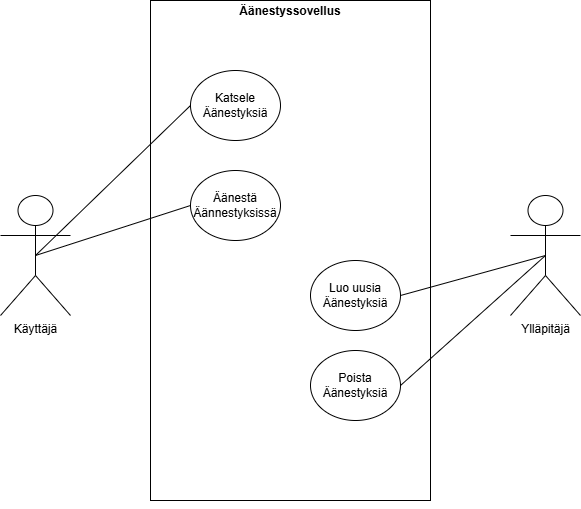

The diagram above was exported from draw.io. Its source (the exported page's mxGraphModel, read from the mxfile embedded in the PNG):
<mxGraphModel dx="1372" dy="834" grid="1" gridSize="10" guides="1" tooltips="1" connect="1" arrows="1" fold="1" page="1" pageScale="1" pageWidth="827" pageHeight="1169" background="#ffffff" math="0" shadow="0">
  <root>
    <mxCell id="0" />
    <mxCell id="1" parent="0" />
    <mxCell id="Rhm0v4Ju0fb8bynPkPtw-1" parent="1" style="verticalAlign=top;align=left;overflow=fill;html=1;whiteSpace=wrap;labelBackgroundColor=none;" value="&lt;p style=&quot;margin:0px;margin-top:4px;text-align:center;&quot;&gt;&lt;b&gt;Äänestyssovellus&lt;/b&gt;&lt;/p&gt;" vertex="1">
      <mxGeometry height="500" width="280" x="320" y="170" as="geometry" />
    </mxCell>
    <mxCell id="Rhm0v4Ju0fb8bynPkPtw-2" parent="1" style="shape=umlActor;verticalLabelPosition=bottom;verticalAlign=top;html=1;labelBackgroundColor=none;" value="Käyttäjä" vertex="1">
      <mxGeometry height="120" width="70" x="170" y="365" as="geometry" />
    </mxCell>
    <mxCell id="Rhm0v4Ju0fb8bynPkPtw-3" parent="1" style="shape=umlActor;verticalLabelPosition=bottom;verticalAlign=top;html=1;labelBackgroundColor=none;" value="Ylläpitäjä" vertex="1">
      <mxGeometry height="120" width="70" x="680" y="365" as="geometry" />
    </mxCell>
    <mxCell id="Rhm0v4Ju0fb8bynPkPtw-6" parent="1" style="ellipse;whiteSpace=wrap;html=1;labelBackgroundColor=none;" value="Katsele&lt;div&gt;Äänestyksiä&lt;/div&gt;" vertex="1">
      <mxGeometry height="70" width="90" x="360" y="240" as="geometry" />
    </mxCell>
    <mxCell id="Rhm0v4Ju0fb8bynPkPtw-7" parent="1" style="ellipse;whiteSpace=wrap;html=1;labelBackgroundColor=none;" value="Äänestä&lt;div&gt;Äännestyksissä&lt;/div&gt;" vertex="1">
      <mxGeometry height="70" width="90" x="360" y="340" as="geometry" />
    </mxCell>
    <mxCell id="Rhm0v4Ju0fb8bynPkPtw-8" edge="1" parent="1" source="Rhm0v4Ju0fb8bynPkPtw-1" style="edgeStyle=orthogonalEdgeStyle;rounded=0;orthogonalLoop=1;jettySize=auto;html=1;exitX=0.5;exitY=1;exitDx=0;exitDy=0;labelBackgroundColor=none;fontColor=default;" target="Rhm0v4Ju0fb8bynPkPtw-1">
      <mxGeometry relative="1" as="geometry" />
    </mxCell>
    <mxCell id="Rhm0v4Ju0fb8bynPkPtw-9" parent="1" style="ellipse;whiteSpace=wrap;html=1;labelBackgroundColor=none;" value="Luo uusia&lt;div&gt;Äänestyksiä&lt;/div&gt;" vertex="1">
      <mxGeometry height="70" width="90" x="480" y="430" as="geometry" />
    </mxCell>
    <mxCell id="Rhm0v4Ju0fb8bynPkPtw-10" parent="1" style="ellipse;whiteSpace=wrap;html=1;labelBackgroundColor=none;" value="Poista&lt;div&gt;Äänestyksiä&lt;/div&gt;" vertex="1">
      <mxGeometry height="70" width="90" x="480" y="520" as="geometry" />
    </mxCell>
    <mxCell id="Rhm0v4Ju0fb8bynPkPtw-19" edge="1" parent="1" source="Rhm0v4Ju0fb8bynPkPtw-2" style="endArrow=none;html=1;rounded=0;entryX=0;entryY=0.5;entryDx=0;entryDy=0;exitX=0.5;exitY=0.5;exitDx=0;exitDy=0;exitPerimeter=0;labelBackgroundColor=none;fontColor=default;" target="Rhm0v4Ju0fb8bynPkPtw-6" value="">
      <mxGeometry height="50" relative="1" width="50" as="geometry">
        <mxPoint x="210" y="580" as="sourcePoint" />
        <mxPoint x="260" y="530" as="targetPoint" />
      </mxGeometry>
    </mxCell>
    <mxCell id="Rhm0v4Ju0fb8bynPkPtw-20" edge="1" parent="1" source="Rhm0v4Ju0fb8bynPkPtw-2" style="endArrow=none;html=1;rounded=0;entryX=0;entryY=0.5;entryDx=0;entryDy=0;exitX=0.5;exitY=0.5;exitDx=0;exitDy=0;exitPerimeter=0;labelBackgroundColor=none;fontColor=default;" target="Rhm0v4Ju0fb8bynPkPtw-7" value="">
      <mxGeometry height="50" relative="1" width="50" as="geometry">
        <mxPoint x="250" y="620" as="sourcePoint" />
        <mxPoint x="300" y="570" as="targetPoint" />
      </mxGeometry>
    </mxCell>
    <mxCell id="Rhm0v4Ju0fb8bynPkPtw-21" edge="1" parent="1" source="Rhm0v4Ju0fb8bynPkPtw-9" style="endArrow=none;html=1;rounded=0;entryX=0.5;entryY=0.5;entryDx=0;entryDy=0;entryPerimeter=0;exitX=1;exitY=0.5;exitDx=0;exitDy=0;labelBackgroundColor=none;fontColor=default;" target="Rhm0v4Ju0fb8bynPkPtw-3" value="">
      <mxGeometry height="50" relative="1" width="50" as="geometry">
        <mxPoint x="650" y="580" as="sourcePoint" />
        <mxPoint x="700" y="530" as="targetPoint" />
      </mxGeometry>
    </mxCell>
    <mxCell id="Rhm0v4Ju0fb8bynPkPtw-22" edge="1" parent="1" source="Rhm0v4Ju0fb8bynPkPtw-10" style="endArrow=none;html=1;rounded=0;entryX=0.5;entryY=0.5;entryDx=0;entryDy=0;entryPerimeter=0;exitX=1;exitY=0.5;exitDx=0;exitDy=0;labelBackgroundColor=none;fontColor=default;" target="Rhm0v4Ju0fb8bynPkPtw-3" value="">
      <mxGeometry height="50" relative="1" width="50" as="geometry">
        <mxPoint x="700" y="610" as="sourcePoint" />
        <mxPoint x="750" y="560" as="targetPoint" />
      </mxGeometry>
    </mxCell>
  </root>
</mxGraphModel>